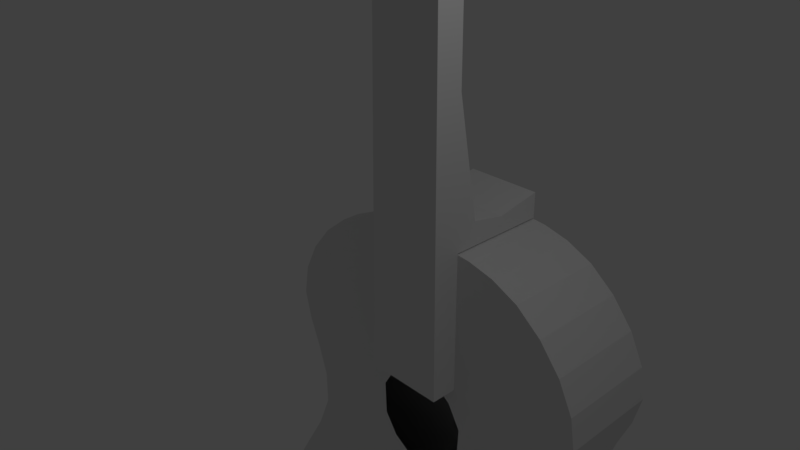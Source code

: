 # Source: Guitar.blend  (saved by Blender 2.79.0; exported with 4.5.12 LTS)
import bpy
from mathutils import Matrix  # noqa: F401  (used for matrix-valued properties, if any)

bpy.ops.wm.read_factory_settings(use_empty=True)
scene = bpy.context.scene
scene.name = 'Scene'

# ---- collections
col_collection_1 = bpy.data.collections.new('Collection 1'); scene.collection.children.link(col_collection_1)

# ---- world
world_world = bpy.data.worlds.new('World'); scene.world = world_world
world_world.color = (0.05088, 0.05088, 0.05088)
world_world.use_sun_shadow = False
world_world.sun_shadow_jitter_overblur = 0.0
world_world.cycles.sampling_method = 'MANUAL'

# ---- cameras
cam_camera = bpy.data.cameras.new('Camera')
cam_camera.clip_end = 100.0
cam_camera.lens = 35.0
cam_camera.sensor_width = 32.0
cam_camera.sensor_height = 18.0
cam_camera.ortho_scale = 7.314
cam_camera.dof.focus_distance = 0.0

# ---- lights
light_lamp = bpy.data.lights.new('Lamp', 'POINT')
light_lamp.transmission_factor = 0.0
light_lamp.cutoff_distance = 30.0
light_lamp.energy = 100.0
light_lamp.shadow_buffer_clip_start = 1.001
light_lamp.shadow_soft_size = 0.1
light_lamp.shadow_maximum_resolution = 0.006
light_lamp.use_absolute_resolution = True

# ---- meshes
me_plane = bpy.data.meshes.new('Plane')
me_plane.from_pydata([(-0.6184, -1.276, 1.205e-08), (-0.5195, 7.589, -2.88e-07), (-0.5755, 7.806, -2.975e-07), (-0.6664, 10.69, -0.4953), (-0.184, 10.29, -0.3694), (-0.184, 8.115, -3.11e-07), (-0.378, 8.186, -3.141e-07), (-0.4611, 10.1, -0.3694), (0.6184, -1.276, 1.205e-08), (0.0, -1.276, 1.205e-08), (0.5195, 7.589, -2.88e-07), (0.0, 7.589, -2.88e-07), (0.5755, 7.806, -2.975e-07), (0.0, 7.589, -2.88e-07), (0.6664, 10.69, -0.4953), (0.0, 11.16, -0.4953), (0.184, 10.29, -0.3694), (0.184, 8.115, -3.11e-07), (0.378, 8.186, -3.141e-07), (0.4611, 10.1, -0.3694), (-0.5195, 7.589, 0.4212), (-0.6184, -1.276, 0.4212), (0.0, -1.276, 0.4212), (0.0, 7.589, 0.4212), (0.0, 7.589, 0.4212), (-0.5755, 7.806, 0.4212), (-0.184, 10.29, 0.05175), (-0.4611, 10.1, 0.05175), (-0.378, 8.186, 0.4211), (-0.184, 8.115, 0.4212), (0.0, 11.16, -0.07418), (-0.6664, 10.69, -0.07418), (0.5195, 7.589, 0.4212), (0.6184, -1.276, 0.4212), (0.5755, 7.806, 0.4212), (0.184, 10.29, 0.05175), (0.4611, 10.1, 0.05175), (0.378, 8.186, 0.4211), (0.184, 8.115, 0.4212), (0.6664, 10.69, -0.07418), (-0.5939, 0.915, -6.21e-08), (0.0, 0.915, -6.21e-08), (0.5939, 0.915, -6.21e-08), (-0.5939, 0.915, 0.4212), (0.0, 0.915, 0.4212), (0.5939, 0.915, 0.4212), (0.0, 3.123, -1.368e-07), (0.0, 3.123, 0.4212), (-0.5693, 3.123, -1.368e-07), (0.5693, 3.123, -1.368e-07), (-0.5693, 3.123, 0.4212), (0.5693, 3.123, 0.4212), (-0.5899, 1.28, -0.3245), (-0.5939, 0.915, -0.3887), (0.5899, 1.28, -0.3245), (0.5939, 0.915, -0.3887), (0.0, 0.915, -0.3887), (-0.5899, 1.28, -0.3245), (0.5899, 1.28, -0.3245), (-0.5939, 0.915, -0.3887), (0.5939, 0.915, -0.3887), (-0.5899, 1.313, -1.575), (0.5899, 1.313, -1.575), (-0.5939, 0.915, -1.576), (0.5939, 0.915, -1.576), (-0.5899, 1.178, -0.8534), (-0.5939, 0.915, -0.9176), (0.5899, 1.178, -0.8534), (0.5939, 0.915, -0.9176)], [], [(48, 1, 11, 46), (1, 2, 13, 11), (5, 13, 2, 6), (7, 3, 15, 4), (6, 2, 3, 7), (4, 15, 13, 5), (49, 46, 11, 10), (10, 11, 13, 12), (17, 18, 12, 13), (19, 16, 15, 14), (18, 19, 14, 12), (16, 17, 13, 15), (50, 47, 23, 20), (20, 23, 24, 25), (29, 28, 25, 24), (27, 26, 30, 31), (28, 27, 31, 25), (26, 29, 24, 30), (51, 32, 23, 47), (32, 34, 24, 23), (38, 24, 34, 37), (36, 39, 30, 35), (37, 34, 39, 36), (35, 30, 24, 38), (5, 6, 28, 29), (17, 16, 35, 38), (49, 10, 32, 51), (15, 3, 31, 30), (18, 17, 38, 37), (9, 8, 33, 22), (3, 2, 25, 31), (14, 15, 30, 39), (2, 1, 20, 25), (12, 14, 39, 34), (7, 4, 26, 27), (10, 12, 34, 32), (40, 0, 21, 43), (6, 7, 27, 28), (16, 19, 36, 35), (0, 9, 22, 21), (4, 5, 29, 26), (19, 18, 37, 36), (48, 40, 43, 50), (8, 42, 45, 33), (33, 45, 44, 22), (21, 22, 44, 43), (8, 9, 41, 42), (0, 40, 41, 9), (1, 48, 50, 20), (42, 49, 51, 45), (45, 51, 47, 44), (43, 44, 47, 50), (54, 55, 60, 58), (66, 65, 61, 63), (55, 53, 59, 60), (54, 57, 48, 49), (40, 48, 57, 53), (41, 40, 53, 56), (42, 55, 54, 49), (42, 41, 56, 55), (57, 54, 58, 52), (53, 57, 52, 59), (64, 63, 61, 62), (65, 67, 62, 61), (67, 68, 64, 62), (68, 66, 63, 64), (60, 59, 66, 68), (58, 60, 68, 67), (52, 58, 67, 65), (59, 52, 65, 66)])
me_plane.use_remesh_preserve_volume = False
me_plane.use_remesh_preserve_attributes = False
me_plane.use_mirror_vertex_groups = False
me_plane.update()
me_circle = bpy.data.meshes.new('Circle')
me_circle.from_pydata([], [], [])
me_circle.use_remesh_preserve_volume = False
me_circle.use_remesh_preserve_attributes = False
me_circle.use_mirror_vertex_groups = False
me_circle.update()
me_cube_001 = bpy.data.meshes.new('Cube.001')
me_cube_001.from_pydata([(-0.1017, 1.0, 0.8269), (-0.1197, 1.0, 0.7321), (-0.07652, 1.0, 0.9186), (-0.1396, 1.0, -0.1152), (-0.001408, 1.0, -0.2665), (-0.167, 1.0, -0.2663), (-0.1125, 1.0, 0.02996), (-0.1198, 1.0, 0.5341), (-1.23, 1.0, 0.8084), (-1.808, 1.0, 0.7967), (-1.057, 1.0, 0.9057), (-0.7277, 1.0, 0.8171), (-1.352, 1.0, 0.7087), (-1.984, 1.0, 0.6967), (-1.554, 1.0, 0.8906), (-0.6211, 1.0, 0.9134), (-0.8028, 1.0, 0.7191), (-1.483, 1.0, -0.1143), (-2.173, 1.0, -0.1138), (-1.282, 1.0, 0.02907), (-0.8845, 1.0, -0.1147), (-1.689, 1.0, -0.2639), (-2.469, 1.0, -0.2627), (-1.883, 1.0, 0.02861), (-0.7611, 1.0, 0.02947), (-1.011, 1.0, -0.2649), (-0.1716, 1.0, -0.7385), (-0.0042, 1.0, -0.5799), (-0.1489, 1.0, -0.8991), (-0.1853, 1.0, -0.579), (-1.24, 1.0, 0.3984), (-1.821, 1.0, 0.3896), (-1.339, 1.0, 0.5048), (-0.7853, 1.0, 0.406), (-1.158, 1.0, 0.2855), (-1.703, 1.0, 0.2802), (-1.965, 1.0, 0.4931), (-0.5708, 1.0, 0.4838), (-0.7624, 1.0, 0.2901), (-1.768, 1.0, -0.724), (-2.58, 1.0, -0.714), (-1.85, 1.0, -0.5708), (-1.059, 1.0, -0.731), (-1.617, 1.0, -0.8754), (-2.339, 1.0, -0.8529), (-2.704, 1.0, -0.5665), (-1.108, 1.0, -0.5745), (-0.9699, 1.0, -0.8883), (-3.614, 1.0, -0.562), (-3.442, 1.0, -0.7024), (-3.099, 1.0, -0.8255), (-0.8615, 1.0, -1.046), (-1.431, 1.0, -1.026), (-2.041, 1.0, -0.9876), (-0.04778, 1.0, 1.009), (-2.632, 1.0, 0.4806), (-2.441, 1.0, 0.3803), (-2.283, 1.0, 0.2745), (-0.09466, 1.0, 0.1754), (-2.083, 1.0, 0.8718), (-2.423, 1.0, 0.7837), (-2.657, 1.0, 0.6839), (-0.2827, 1.0, 0.9166), (-0.3386, 1.0, 0.8232), (-0.3782, 1.0, 0.7272), (-0.358, 1.0, 0.02977), (-0.4216, 1.0, -0.115), (-0.4863, 1.0, -0.2658), (-0.3689, 1.0, 0.5145), (-0.1269, 1.0, 0.6329), (-0.5346, 1.0, -0.5773), (-0.5074, 1.0, -0.7356), (-0.4596, 1.0, -0.895), (-2.522, 1.0, 0.02812), (-2.907, 1.0, -0.1133), (-3.301, 1.0, -0.2614), (-2.678, 1.0, -0.4147), (-1.833, 1.0, -0.417), (-1.099, 1.0, -0.419), (-2.048, 1.0, 0.5942), (-1.397, 1.0, 0.6073), (-0.8308, 1.0, 0.6187), (-1.694, 1.0, 0.1611), (-1.152, 1.0, 0.1633), (-0.5425, 1.0, 0.2211), (-0.1852, 1.0, -0.4214), (-0.006008, 1.0, -0.4219), (-1.262, 1.0, 0.9814), (-0.8572, 1.0, 1.002), (-0.4989, 1.0, 1.009), (-0.1216, 1.0, -1.06), (-2.62, 1.0, -0.9233), (-1.681, 1.0, 0.9403), (-2.272, 1.0, 0.1587), (-0.5309, 1.0, -0.4205), (-0.3933, 1.0, 0.6275), (-2.742, 1.0, 0.5802), (-0.2726, 1.0, 0.1852), (-3.578, 1.0, -0.4123), (-0.2185, 1.0, 1.009), (-0.4016, 1.0, -1.055), (0.0, 1.0, 0.8281), (0.1017, 1.0, 0.8269), (0.0, 1.0, 0.9169), (0.0, 1.0, 0.8267), (0.0, 1.0, 0.7347), (0.1197, 1.0, 0.7321), (0.07652, 1.0, 0.9186), (0.0, 1.0, 0.9089), (0.0, 1.0, 0.7356), (0.0, 1.0, -0.1153), (0.1396, 1.0, -0.1152), (0.0, 1.0, 0.03006), (0.0, 1.0, -0.1154), (0.001408, 1.0, -0.2665), (0.167, 1.0, -0.2663), (0.1125, 1.0, 0.02996), (0.0, 1.0, 0.03009), (0.0, 1.0, -0.2666), (0.0, 1.0, 0.537), (0.1198, 1.0, 0.5341), (0.0, 1.0, 0.5372), (1.23, 1.0, 0.8084), (1.808, 1.0, 0.7967), (1.057, 1.0, 0.9057), (0.7277, 1.0, 0.8171), (1.352, 1.0, 0.7087), (1.984, 1.0, 0.6967), (1.554, 1.0, 0.8906), (0.6211, 1.0, 0.9134), (0.8028, 1.0, 0.7191), (1.483, 1.0, -0.1143), (2.173, 1.0, -0.1138), (1.282, 1.0, 0.02907), (0.8845, 1.0, -0.1147), (1.689, 1.0, -0.2639), (2.469, 1.0, -0.2627), (1.883, 1.0, 0.02861), (0.7611, 1.0, 0.02947), (1.011, 1.0, -0.2649), (0.0, 1.0, -0.7387), (0.1716, 1.0, -0.7385), (0.0042, 1.0, -0.5799), (0.0, 1.0, -0.7354), (0.0, 1.0, -0.8961), (0.1489, 1.0, -0.8991), (0.1853, 1.0, -0.579), (0.0, 1.0, -0.5803), (0.0, 1.0, -0.8817), (1.24, 1.0, 0.3984), (1.821, 1.0, 0.3896), (1.339, 1.0, 0.5048), (0.7853, 1.0, 0.406), (1.158, 1.0, 0.2855), (1.703, 1.0, 0.2802), (1.965, 1.0, 0.4931), (0.5708, 1.0, 0.4838), (0.7624, 1.0, 0.2901), (1.768, 1.0, -0.724), (2.58, 1.0, -0.714), (1.85, 1.0, -0.5708), (1.059, 1.0, -0.731), (1.617, 1.0, -0.8754), (2.339, 1.0, -0.8529), (2.704, 1.0, -0.5665), (1.108, 1.0, -0.5745), (0.9699, 1.0, -0.8883), (3.614, 1.0, -0.562), (3.442, 1.0, -0.7024), (3.099, 1.0, -0.8255), (0.8615, 1.0, -1.046), (1.431, 1.0, -1.026), (2.041, 1.0, -0.9876), (0.04778, 1.0, 1.009), (0.0, 1.0, 1.009), (0.0, 1.0, 0.9867), (0.0, 1.0, -0.5804), (0.0, 1.0, -0.7304), (0.0, 1.0, -0.8616), (2.632, 1.0, 0.4806), (2.441, 1.0, 0.3803), (2.283, 1.0, 0.2745), (0.0, 1.0, 0.5374), (0.09466, 1.0, 0.1754), (0.0, 1.0, 0.1729), (0.0, 1.0, 0.1731), (2.083, 1.0, 0.8718), (2.423, 1.0, 0.7837), (2.657, 1.0, 0.6839), (0.0, 1.0, 0.8979), (0.0, 1.0, 0.8241), (0.0, 1.0, 0.7358), (0.2827, 1.0, 0.9166), (0.3386, 1.0, 0.8232), (0.3782, 1.0, 0.7272), (0.358, 1.0, 0.02977), (0.4216, 1.0, -0.115), (0.4863, 1.0, -0.2658), (0.3689, 1.0, 0.5145), (0.1269, 1.0, 0.6329), (0.0, 1.0, 0.6356), (0.0, 1.0, 0.6367), (0.5346, 1.0, -0.5773), (0.5074, 1.0, -0.7356), (0.4596, 1.0, -0.895), (2.522, 1.0, 0.02812), (2.907, 1.0, -0.1133), (3.301, 1.0, -0.2614), (0.0, 1.0, 0.0301), (0.0, 1.0, -0.1154), (0.0, 1.0, -0.2666), (2.678, 1.0, -0.4147), (1.833, 1.0, -0.417), (1.099, 1.0, -0.419), (2.048, 1.0, 0.5942), (1.397, 1.0, 0.6073), (0.8308, 1.0, 0.6187), (1.694, 1.0, 0.1611), (1.152, 1.0, 0.1633), (0.5425, 1.0, 0.2211), (0.1852, 1.0, -0.4214), (0.006008, 1.0, -0.4219), (0.0, 1.0, -0.4221), (1.262, 1.0, 0.9814), (0.8572, 1.0, 1.002), (0.4989, 1.0, 1.009), (0.0, 1.0, -1.024), (0.0, 1.0, -1.062), (0.1216, 1.0, -1.06), (2.62, 1.0, -0.9233), (1.681, 1.0, 0.9403), (0.0, 1.0, -0.9629), (0.0, 1.0, 0.9534), (2.272, 1.0, 0.1587), (0.0, 1.0, 0.1733), (0.5309, 1.0, -0.4205), (0.3933, 1.0, 0.6275), (2.742, 1.0, 0.5802), (0.0, 1.0, 0.6369), (0.2726, 1.0, 0.1852), (3.578, 1.0, -0.4123), (0.0, 1.0, -0.4221), (0.2185, 1.0, 1.009), (0.4016, 1.0, -1.055), (-0.1198, 1.0, 0.5341), (-0.7853, 1.0, 0.406), (-0.5708, 1.0, 0.4838), (-0.7624, 1.0, 0.2901), (-3.614, 1.0, -0.562), (-3.442, 1.0, -0.7024), (-3.099, 1.0, -0.8255), (-0.8615, 1.0, -1.046), (-1.431, 1.0, -1.026), (-2.041, 1.0, -0.9876), (-0.04778, 1.0, 1.009), (-2.632, 1.0, 0.4806), (-2.441, 1.0, 0.3803), (-2.283, 1.0, 0.2745), (-0.09466, 1.0, 0.1754), (-2.083, 1.0, 0.8718), (-2.423, 1.0, 0.7837), (-2.657, 1.0, 0.6839), (-0.3689, 1.0, 0.5145), (-2.522, 1.0, 0.02812), (-2.907, 1.0, -0.1133), (-3.301, 1.0, -0.2614), (-0.5425, 1.0, 0.2211), (-1.262, 1.0, 0.9814), (-0.8572, 1.0, 1.002), (-0.4989, 1.0, 1.009), (-0.1216, 1.0, -1.06), (-2.62, 1.0, -0.9233), (-1.681, 1.0, 0.9403), (-2.272, 1.0, 0.1587), (-2.742, 1.0, 0.5802), (-0.2726, 1.0, 0.1852), (-3.578, 1.0, -0.4123), (-0.2185, 1.0, 1.009), (-0.4016, 1.0, -1.055), (0.0, 1.0, -0.1154), (0.0, 1.0, 0.03009), (0.0, 1.0, -0.2666), (0.0, 1.0, 0.537), (0.1198, 1.0, 0.5341), (0.0, 1.0, 0.5372), (0.0, 1.0, -0.7354), (0.0, 1.0, -0.5803), (0.0, 1.0, -0.8817), (0.7853, 1.0, 0.406), (0.5708, 1.0, 0.4838), (0.7624, 1.0, 0.2901), (3.614, 1.0, -0.562), (3.442, 1.0, -0.7024), (3.099, 1.0, -0.8255), (0.8615, 1.0, -1.046), (1.431, 1.0, -1.026), (2.041, 1.0, -0.9876), (0.04778, 1.0, 1.009), (0.0, 1.0, 1.009), (0.0, 1.0, 0.9867), (0.0, 1.0, -0.5804), (0.0, 1.0, -0.7304), (0.0, 1.0, -0.8616), (2.632, 1.0, 0.4806), (2.441, 1.0, 0.3803), (2.283, 1.0, 0.2745), (0.0, 1.0, 0.5374), (0.09466, 1.0, 0.1754), (0.0, 1.0, 0.1729), (0.0, 1.0, 0.1731), (2.083, 1.0, 0.8718), (2.423, 1.0, 0.7837), (2.657, 1.0, 0.6839), (0.0, 1.0, 0.8979), (0.0, 1.0, 0.8241), (0.0, 1.0, 0.7358), (0.3689, 1.0, 0.5145), (2.522, 1.0, 0.02812), (2.907, 1.0, -0.1133), (3.301, 1.0, -0.2614), (0.0, 1.0, 0.0301), (0.0, 1.0, -0.1154), (0.0, 1.0, -0.2666), (0.5425, 1.0, 0.2211), (0.0, 1.0, -0.4221), (1.262, 1.0, 0.9814), (0.8572, 1.0, 1.002), (0.4989, 1.0, 1.009), (0.0, 1.0, -1.024), (0.0, 1.0, -1.062), (0.1216, 1.0, -1.06), (2.62, 1.0, -0.9233), (1.681, 1.0, 0.9403), (0.0, 1.0, -0.9629), (0.0, 1.0, 0.9534), (2.272, 1.0, 0.1587), (0.0, 1.0, 0.1733), (2.742, 1.0, 0.5802), (0.0, 1.0, 0.6369), (0.2726, 1.0, 0.1852), (3.578, 1.0, -0.4123), (0.0, 1.0, -0.4221), (0.2185, 1.0, 1.009), (0.4016, 1.0, -1.055), (-0.1017, 2.579, 0.8269), (-0.1197, 2.579, 0.7321), (-0.07652, 2.579, 0.9186), (-0.1396, 2.579, -0.1152), (-0.001408, 2.579, -0.2665), (-0.167, 2.579, -0.2663), (-0.1125, 2.579, 0.02996), (-0.1198, 2.579, 0.5341), (-1.23, 2.579, 0.8084), (-1.808, 2.579, 0.7967), (-1.057, 2.579, 0.9057), (-0.7277, 2.579, 0.8171), (-1.352, 2.579, 0.7087), (-1.984, 2.579, 0.6967), (-1.554, 2.579, 0.8906), (-0.6211, 2.579, 0.9134), (-0.8028, 2.579, 0.7191), (-1.483, 2.579, -0.1143), (-2.173, 2.579, -0.1138), (-1.282, 2.579, 0.02907), (-0.8845, 2.579, -0.1147), (-1.689, 2.579, -0.2639), (-2.469, 2.579, -0.2627), (-1.883, 2.579, 0.02861), (-0.7611, 2.579, 0.02947), (-1.011, 2.579, -0.2649), (-0.1716, 2.579, -0.7385), (-0.0042, 2.579, -0.5799), (-0.1489, 2.579, -0.8991), (-0.1853, 2.579, -0.579), (-1.24, 2.579, 0.3984), (-1.821, 2.579, 0.3896), (-1.339, 2.579, 0.5048), (-0.7853, 2.579, 0.406), (-1.158, 2.579, 0.2855), (-1.703, 2.579, 0.2802), (-1.965, 2.579, 0.4931), (-0.5708, 2.579, 0.4838), (-0.7624, 2.579, 0.2901), (-1.768, 2.579, -0.724), (-2.58, 2.579, -0.714), (-1.85, 2.579, -0.5708), (-1.059, 2.579, -0.731), (-1.617, 2.579, -0.8754), (-2.339, 2.579, -0.8529), (-2.704, 2.579, -0.5665), (-1.108, 2.579, -0.5745), (-0.9699, 2.579, -0.8883), (-3.614, 2.579, -0.562), (-3.442, 2.579, -0.7024), (-3.099, 2.579, -0.8255), (-0.8615, 2.579, -1.046), (-1.431, 2.579, -1.026), (-2.041, 2.579, -0.9876), (-0.04778, 2.579, 1.009), (-2.632, 2.579, 0.4806), (-2.441, 2.579, 0.3803), (-2.283, 2.579, 0.2745), (-0.09466, 2.579, 0.1754), (-2.083, 2.579, 0.8718), (-2.423, 2.579, 0.7837), (-2.657, 2.579, 0.6839), (-0.2827, 2.579, 0.9166), (-0.3386, 2.579, 0.8232), (-0.3782, 2.579, 0.7272), (-0.358, 2.579, 0.02977), (-0.4216, 2.579, -0.115), (-0.4863, 2.579, -0.2658), (-0.3689, 2.579, 0.5145), (-0.1269, 2.579, 0.6329), (-0.5346, 2.579, -0.5773), (-0.5074, 2.579, -0.7356), (-0.4596, 2.579, -0.895), (-2.522, 2.579, 0.02812), (-2.907, 2.579, -0.1133), (-3.301, 2.579, -0.2614), (-2.678, 2.579, -0.4147), (-1.833, 2.579, -0.417), (-1.099, 2.579, -0.419), (-2.048, 2.579, 0.5942), (-1.397, 2.579, 0.6073), (-0.8308, 2.579, 0.6187), (-1.694, 2.579, 0.1611), (-1.152, 2.579, 0.1633), (-0.5425, 2.579, 0.2211), (-0.1852, 2.579, -0.4214), (-0.006008, 2.579, -0.4219), (-1.262, 2.579, 0.9814), (-0.8572, 2.579, 1.002), (-0.4989, 2.579, 1.009), (-0.1216, 2.579, -1.06), (-2.62, 2.579, -0.9233), (-1.681, 2.579, 0.9403), (-2.272, 2.579, 0.1587), (-0.5309, 2.579, -0.4205), (-0.3933, 2.579, 0.6275), (-2.742, 2.579, 0.5802), (-0.2726, 2.579, 0.1852), (-3.578, 2.579, -0.4123), (-0.2185, 2.579, 1.009), (-0.4016, 2.579, -1.055), (0.0, 2.579, 0.8281), (0.1017, 2.579, 0.8269), (0.0, 2.579, 0.9169), (0.0, 2.579, 0.8267), (0.0, 2.579, 0.7347), (0.1197, 2.579, 0.7321), (0.07652, 2.579, 0.9186), (0.0, 2.579, 0.9089), (0.0, 2.579, 0.7356), (0.0, 2.579, -0.1153), (0.1396, 2.579, -0.1152), (0.0, 2.579, 0.03006), (0.0, 2.579, -0.1154), (0.001408, 2.579, -0.2665), (0.167, 2.579, -0.2663), (0.1125, 2.579, 0.02996), (0.0, 2.579, 0.03009), (0.0, 2.579, -0.2666), (0.0, 2.579, 0.537), (0.1198, 2.579, 0.5341), (0.0, 2.579, 0.5372), (1.23, 2.579, 0.8084), (1.808, 2.579, 0.7967), (1.057, 2.579, 0.9057), (0.7277, 2.579, 0.8171), (1.352, 2.579, 0.7087), (1.984, 2.579, 0.6967), (1.554, 2.579, 0.8906), (0.6211, 2.579, 0.9134), (0.8028, 2.579, 0.7191), (1.483, 2.579, -0.1143), (2.173, 2.579, -0.1138), (1.282, 2.579, 0.02907), (0.8845, 2.579, -0.1147), (1.689, 2.579, -0.2639), (2.469, 2.579, -0.2627), (1.883, 2.579, 0.02861), (0.7611, 2.579, 0.02947), (1.011, 2.579, -0.2649), (0.0, 2.579, -0.7387), (0.1716, 2.579, -0.7385), (0.0042, 2.579, -0.5799), (0.0, 2.579, -0.7354), (0.0, 2.579, -0.8961), (0.1489, 2.579, -0.8991), (0.1853, 2.579, -0.579), (0.0, 2.579, -0.5803), (0.0, 2.579, -0.8817), (1.24, 2.579, 0.3984), (1.821, 2.579, 0.3896), (1.339, 2.579, 0.5048), (0.7853, 2.579, 0.406), (1.158, 2.579, 0.2855), (1.703, 2.579, 0.2802), (1.965, 2.579, 0.4931), (0.5708, 2.579, 0.4838), (0.7624, 2.579, 0.2901), (1.768, 2.579, -0.724), (2.58, 2.579, -0.714), (1.85, 2.579, -0.5708), (1.059, 2.579, -0.731), (1.617, 2.579, -0.8754), (2.339, 2.579, -0.8529), (2.704, 2.579, -0.5665), (1.108, 2.579, -0.5745), (0.9699, 2.579, -0.8883), (3.614, 2.579, -0.562), (3.442, 2.579, -0.7024), (3.099, 2.579, -0.8255), (0.8615, 2.579, -1.046), (1.431, 2.579, -1.026), (2.041, 2.579, -0.9876), (0.04778, 2.579, 1.009), (0.0, 2.579, 1.009), (0.0, 2.579, 0.9867), (0.0, 2.579, -0.5804), (0.0, 2.579, -0.7304), (2.632, 2.579, 0.4806), (2.441, 2.579, 0.3803), (2.283, 2.579, 0.2745), (0.0, 2.579, 0.5374), (0.09466, 2.579, 0.1754), (0.0, 2.579, 0.1729), (0.0, 2.579, 0.1731), (2.083, 2.579, 0.8718), (2.423, 2.579, 0.7837), (2.657, 2.579, 0.6839), (0.0, 2.579, 0.8979), (0.0, 2.579, 0.8241), (0.0, 2.579, 0.7358), (0.2827, 2.579, 0.9166), (0.3386, 2.579, 0.8232), (0.3782, 2.579, 0.7272), (0.358, 2.579, 0.02977), (0.4216, 2.579, -0.115), (0.4863, 2.579, -0.2658), (0.3689, 2.579, 0.5145), (0.1269, 2.579, 0.6329), (0.0, 2.579, 0.6356), (0.0, 2.579, 0.6367), (0.5346, 2.579, -0.5773), (0.5074, 2.579, -0.7356), (0.4596, 2.579, -0.895), (2.522, 2.579, 0.02812), (2.907, 2.579, -0.1133), (3.301, 2.579, -0.2614), (0.0, 2.579, 0.0301), (0.0, 2.579, -0.1154), (0.0, 2.579, -0.2666), (2.678, 2.579, -0.4147), (1.833, 2.579, -0.417), (1.099, 2.579, -0.419), (2.048, 2.579, 0.5942), (1.397, 2.579, 0.6073), (0.8308, 2.579, 0.6187), (1.694, 2.579, 0.1611), (1.152, 2.579, 0.1633), (0.5425, 2.579, 0.2211), (0.1852, 2.579, -0.4214), (0.006008, 2.579, -0.4219), (0.0, 2.579, -0.4221), (1.262, 2.579, 0.9814), (0.8572, 2.579, 1.002), (0.4989, 2.579, 1.009), (0.0, 2.579, -1.024), (0.0, 2.579, -1.062), (0.1216, 2.579, -1.06), (2.62, 2.579, -0.9233), (1.681, 2.579, 0.9403), (0.0, 2.579, 0.9534), (2.272, 2.579, 0.1587), (0.0, 2.579, 0.1733), (0.5309, 2.579, -0.4205), (0.3933, 2.579, 0.6275), (2.742, 2.579, 0.5802), (0.0, 2.579, 0.6369), (0.2726, 2.579, 0.1852), (3.578, 2.579, -0.4123), (0.0, 2.579, -0.4221), (0.2185, 2.579, 1.009), (0.4016, 2.579, -1.055)], [(222, 241), (324, 341), (324, 222), (457, 552), (461, 551), (462, 553), (487, 521), (491, 520), (528, 576), (565, 583)], [(101, 0, 1, 105), (0, 63, 64, 1), (105, 1, 69, 200), (1, 64, 95, 69), (101, 103, 2, 0), (103, 174, 54, 2), (0, 2, 62, 63), (2, 54, 99, 62), (110, 3, 5, 4), (3, 66, 67, 5), (4, 5, 85, 86), (5, 67, 94, 85), (110, 112, 6, 3), (112, 184, 58, 6), (3, 6, 65, 66), (6, 58, 97, 65), (110, 4, 118, 113), (4, 86, 222, 118), (119, 200, 69, 7), (7, 69, 95, 68), (8, 9, 13, 12), (9, 60, 61, 13), (12, 13, 79, 80), (13, 61, 96, 79), (8, 10, 14, 9), (10, 88, 87, 14), (9, 14, 59, 60), (14, 87, 92, 59), (8, 11, 15, 10), (11, 63, 62, 15), (10, 15, 89, 88), (15, 62, 99, 89), (8, 12, 16, 11), (12, 80, 81, 16), (11, 16, 64, 63), (16, 81, 95, 64), (17, 18, 22, 21), (18, 74, 75, 22), (21, 22, 76, 77), (22, 75, 98, 76), (17, 19, 23, 18), (19, 83, 82, 23), (18, 23, 73, 74), (23, 82, 93, 73), (17, 20, 24, 19), (20, 66, 65, 24), (19, 24, 84, 83), (24, 65, 97, 84), (17, 21, 25, 20), (21, 77, 78, 25), (20, 25, 67, 66), (25, 78, 94, 67), (140, 26, 28, 144), (26, 71, 72, 28), (144, 28, 90, 227), (28, 72, 100, 90), (140, 27, 29, 26), (27, 86, 85, 29), (26, 29, 70, 71), (29, 85, 94, 70), (140, 143, 147, 27), (27, 147, 222, 86), (30, 31, 35, 34), (31, 56, 57, 35), (34, 35, 82, 83), (35, 57, 93, 82), (30, 32, 36, 31), (32, 80, 79, 36), (31, 36, 55, 56), (36, 79, 96, 55), (30, 33, 37, 32), (32, 37, 81, 80), (37, 68, 95, 81), (30, 34, 38, 33), (34, 83, 84, 38), (39, 40, 44, 43), (40, 49, 50, 44), (43, 44, 53, 52), (44, 50, 91, 53), (39, 41, 45, 40), (41, 77, 76, 45), (40, 45, 48, 49), (45, 76, 98, 48), (39, 42, 46, 41), (42, 71, 70, 46), (41, 46, 78, 77), (46, 70, 94, 78), (39, 43, 47, 42), (43, 52, 51, 47), (42, 47, 72, 71), (47, 51, 100, 72), (101, 105, 106, 102), (102, 106, 194, 193), (105, 200, 199, 106), (106, 199, 236, 194), (101, 102, 107, 103), (103, 107, 173, 174), (102, 193, 192, 107), (107, 192, 242, 173), (101, 103, 108, 104), (104, 108, 189, 190), (103, 174, 175, 108), (108, 175, 232, 189), (101, 104, 109, 105), (105, 109, 201, 200), (104, 190, 191, 109), (109, 191, 238, 201), (110, 114, 115, 111), (111, 115, 197, 196), (114, 221, 220, 115), (115, 220, 235, 197), (110, 111, 116, 112), (112, 116, 183, 184), (111, 196, 195, 116), (116, 195, 239, 183), (110, 112, 117, 113), (112, 184, 185, 117), (110, 113, 118, 114), (114, 118, 222, 221), (119, 120, 199, 200), (120, 198, 236, 199), (119, 200, 201, 121), (121, 201, 238, 182), (122, 126, 127, 123), (123, 127, 188, 187), (126, 215, 214, 127), (127, 214, 237, 188), (122, 123, 128, 124), (124, 128, 223, 224), (123, 187, 186, 128), (128, 186, 230, 223), (122, 124, 129, 125), (125, 129, 192, 193), (124, 224, 225, 129), (129, 225, 242, 192), (122, 125, 130, 126), (126, 130, 216, 215), (125, 193, 194, 130), (130, 194, 236, 216), (131, 135, 136, 132), (132, 136, 207, 206), (135, 212, 211, 136), (136, 211, 240, 207), (131, 132, 137, 133), (133, 137, 217, 218), (132, 206, 205, 137), (137, 205, 233, 217), (131, 133, 138, 134), (134, 138, 195, 196), (133, 218, 219, 138), (138, 219, 239, 195), (131, 134, 139, 135), (135, 139, 213, 212), (134, 196, 197, 139), (139, 197, 235, 213), (140, 144, 145, 141), (141, 145, 204, 203), (144, 227, 228, 145), (145, 228, 243, 204), (140, 141, 146, 142), (142, 146, 220, 221), (141, 203, 202, 146), (146, 202, 235, 220), (140, 142, 147, 143), (142, 221, 222, 147), (140, 143, 148, 144), (144, 148, 226, 227), (149, 153, 154, 150), (150, 154, 181, 180), (153, 218, 217, 154), (154, 217, 233, 181), (149, 150, 155, 151), (151, 155, 214, 215), (150, 180, 179, 155), (155, 179, 237, 214), (149, 151, 156, 152), (151, 215, 216, 156), (156, 216, 236, 198), (149, 152, 157, 153), (153, 157, 219, 218), (158, 162, 163, 159), (159, 163, 169, 168), (162, 171, 172, 163), (163, 172, 229, 169), (158, 159, 164, 160), (160, 164, 211, 212), (159, 168, 167, 164), (164, 167, 240, 211), (158, 160, 165, 161), (161, 165, 202, 203), (160, 212, 213, 165), (165, 213, 235, 202), (158, 161, 166, 162), (162, 166, 170, 171), (161, 203, 204, 166), (166, 204, 243, 170), (340, 291, 511, 582), (261, 260, 404, 405), (276, 265, 419, 442), (260, 259, 403, 404), (265, 264, 418, 419), (259, 272, 436, 403), (264, 263, 417, 418), (270, 278, 444, 434), (263, 273, 437, 417), (329, 270, 434, 570), (269, 277, 443, 433), (312, 337, 579, 531), (268, 269, 433, 432), (311, 312, 531, 530), (273, 257, 401, 437), (267, 268, 432, 431), (310, 311, 530, 529), (257, 256, 400, 401), (272, 267, 431, 436), (332, 310, 529, 573), (256, 255, 399, 400), (255, 274, 440, 399), (305, 335, 575, 524), (304, 305, 524, 523), (319, 340, 582, 550), (254, 298, 518, 398), (303, 304, 523, 522), (318, 319, 550, 549), (277, 254, 398, 443), (337, 303, 522, 579), (317, 318, 549, 548), (253, 271, 435, 397), (298, 297, 517, 518), (335, 317, 548, 575), (252, 253, 397, 396), (297, 342, 584, 517), (251, 252, 396, 395), (331, 296, 516, 572), (278, 251, 395, 444), (343, 330, 571, 585), (296, 295, 515, 516), (271, 250, 394, 435), (330, 329, 570, 571), (295, 294, 514, 515), (250, 249, 393, 394), (342, 327, 568, 584), (294, 343, 585, 514), (249, 248, 392, 393), (327, 326, 567, 568), (293, 331, 572, 513), (248, 276, 442, 392), (326, 325, 566, 567), (292, 293, 513, 512), (325, 332, 573, 566), (291, 292, 512, 511), (274, 261, 405, 440), (227, 226, 328, 329), (185, 184, 308, 309), (198, 120, 283, 316), (37, 33, 245, 246), (227, 90, 270, 329), (156, 198, 316, 289), (73, 93, 273, 263), (185, 234, 336, 309), (90, 100, 278, 270), (74, 73, 263, 264), (59, 92, 272, 259), (239, 219, 323, 339), (113, 209, 321, 279), (143, 177, 301, 285), (75, 74, 264, 265), (60, 59, 259, 260), (68, 37, 246, 262), (98, 75, 265, 276), (61, 60, 260, 261), (240, 167, 291, 340), (157, 152, 288, 290), (96, 61, 261, 274), (167, 168, 292, 291), (219, 157, 290, 323), (189, 232, 334, 313), (223, 230, 332, 325), (117, 208, 320, 280), (168, 169, 293, 292), (147, 176, 300, 286), (190, 189, 313, 314), (224, 223, 325, 326), (48, 98, 276, 248), (33, 38, 247, 245), (169, 229, 331, 293), (191, 190, 314, 315), (225, 224, 326, 327), (49, 48, 248, 249), (38, 84, 266, 247), (170, 243, 343, 294), (238, 191, 315, 338), (242, 225, 327, 342), (50, 49, 249, 250), (171, 170, 294, 295), (228, 227, 329, 330), (91, 50, 250, 271), (172, 171, 295, 296), (148, 143, 285, 287), (243, 228, 330, 343), (100, 51, 251, 278), (118, 210, 322, 281), (229, 172, 296, 331), (148, 178, 302, 287), (51, 52, 252, 251), (173, 242, 342, 297), (226, 148, 287, 328), (52, 53, 253, 252), (233, 205, 317, 335), (174, 173, 297, 298), (119, 7, 244, 282), (53, 91, 271, 253), (205, 206, 318, 317), (237, 179, 303, 337), (7, 68, 262, 244), (99, 54, 254, 277), (206, 207, 319, 318), (179, 180, 304, 303), (84, 97, 275, 266), (54, 174, 298, 254), (207, 240, 340, 319), (180, 181, 305, 304), (119, 121, 284, 282), (175, 174, 298, 299), (181, 233, 335, 305), (232, 175, 299, 334), (183, 239, 339, 307), (121, 182, 306, 284), (55, 96, 274, 255), (184, 183, 307, 308), (56, 55, 255, 256), (230, 186, 310, 332), (92, 87, 267, 272), (57, 56, 256, 257), (186, 187, 311, 310), (87, 88, 268, 267), (93, 57, 257, 273), (187, 188, 312, 311), (88, 89, 269, 268), (182, 238, 338, 306), (188, 237, 337, 312), (89, 99, 277, 269), (152, 156, 289, 288), (97, 58, 258, 275), (231, 226, 328, 333), (58, 184, 308, 258), (120, 119, 282, 283), (445, 449, 345, 344), (344, 345, 408, 407), (449, 543, 413, 345), (345, 413, 439, 408), (445, 344, 346, 447), (447, 346, 398, 518), (344, 407, 406, 346), (346, 406, 443, 398), (454, 348, 349, 347), (347, 349, 411, 410), (348, 430, 429, 349), (349, 429, 438, 411), (454, 347, 350, 456), (456, 350, 402, 527), (347, 410, 409, 350), (350, 409, 441, 402), (454, 457, 462, 348), (348, 462, 565, 430), (463, 351, 413, 543), (351, 412, 439, 413), (352, 356, 357, 353), (353, 357, 405, 404), (356, 424, 423, 357), (357, 423, 440, 405), (352, 353, 358, 354), (354, 358, 431, 432), (353, 404, 403, 358), (358, 403, 436, 431), (352, 354, 359, 355), (355, 359, 406, 407), (354, 432, 433, 359), (359, 433, 443, 406), (352, 355, 360, 356), (356, 360, 425, 424), (355, 407, 408, 360), (360, 408, 439, 425), (361, 365, 366, 362), (362, 366, 419, 418), (365, 421, 420, 366), (366, 420, 442, 419), (361, 362, 367, 363), (363, 367, 426, 427), (362, 418, 417, 367), (367, 417, 437, 426), (361, 363, 368, 364), (364, 368, 409, 410), (363, 427, 428, 368), (368, 428, 441, 409), (361, 364, 369, 365), (365, 369, 422, 421), (364, 410, 411, 369), (369, 411, 438, 422), (484, 488, 372, 370), (370, 372, 416, 415), (488, 570, 434, 372), (372, 434, 444, 416), (484, 370, 373, 371), (371, 373, 429, 430), (370, 415, 414, 373), (373, 414, 438, 429), (484, 371, 491, 487), (371, 430, 565, 491), (374, 378, 379, 375), (375, 379, 401, 400), (378, 427, 426, 379), (379, 426, 437, 401), (374, 375, 380, 376), (376, 380, 423, 424), (375, 400, 399, 380), (380, 399, 440, 423), (374, 376, 381, 377), (376, 424, 425, 381), (381, 425, 439, 412), (374, 377, 382, 378), (378, 382, 428, 427), (383, 387, 388, 384), (384, 388, 394, 393), (387, 396, 397, 388), (388, 397, 435, 394), (383, 384, 389, 385), (385, 389, 420, 421), (384, 393, 392, 389), (389, 392, 442, 420), (383, 385, 390, 386), (386, 390, 414, 415), (385, 421, 422, 390), (390, 422, 438, 414), (383, 386, 391, 387), (387, 391, 395, 396), (386, 415, 416, 391), (391, 416, 444, 395), (445, 446, 450, 449), (446, 536, 537, 450), (449, 450, 542, 543), (450, 537, 578, 542), (445, 447, 451, 446), (447, 518, 517, 451), (446, 451, 535, 536), (451, 517, 584, 535), (445, 448, 452, 447), (448, 533, 532, 452), (447, 452, 519, 518), (452, 532, 574, 519), (445, 449, 453, 448), (449, 543, 544, 453), (448, 453, 534, 533), (453, 544, 580, 534), (454, 455, 459, 458), (455, 539, 540, 459), (458, 459, 563, 564), (459, 540, 577, 563), (454, 456, 460, 455), (456, 527, 526, 460), (455, 460, 538, 539), (460, 526, 581, 538), (454, 457, 461, 456), (456, 461, 528, 527), (454, 458, 462, 457), (458, 564, 565, 462), (463, 543, 542, 464), (464, 542, 578, 541), (463, 465, 544, 543), (465, 525, 580, 544), (466, 467, 471, 470), (467, 530, 531, 471), (470, 471, 557, 558), (471, 531, 579, 557), (466, 468, 472, 467), (468, 567, 566, 472), (467, 472, 529, 530), (472, 566, 573, 529), (466, 469, 473, 468), (469, 536, 535, 473), (468, 473, 568, 567), (473, 535, 584, 568), (466, 470, 474, 469), (470, 558, 559, 474), (469, 474, 537, 536), (474, 559, 578, 537), (475, 476, 480, 479), (476, 549, 550, 480), (479, 480, 554, 555), (480, 550, 582, 554), (475, 477, 481, 476), (477, 561, 560, 481), (476, 481, 548, 549), (481, 560, 575, 548), (475, 478, 482, 477), (478, 539, 538, 482), (477, 482, 562, 561), (482, 538, 581, 562), (475, 479, 483, 478), (479, 555, 556, 483), (478, 483, 540, 539), (483, 556, 577, 540), (484, 485, 489, 488), (485, 546, 547, 489), (488, 489, 571, 570), (489, 547, 585, 571), (484, 486, 490, 485), (486, 564, 563, 490), (485, 490, 545, 546), (490, 563, 577, 545), (484, 487, 491, 486), (486, 491, 565, 564), (484, 488, 492, 487), (488, 570, 569, 492), (493, 494, 498, 497), (494, 523, 524, 498), (497, 498, 560, 561), (498, 524, 575, 560), (493, 495, 499, 494), (495, 558, 557, 499), (494, 499, 522, 523), (499, 557, 579, 522), (493, 496, 500, 495), (495, 500, 559, 558), (500, 541, 578, 559), (493, 497, 501, 496), (497, 561, 562, 501), (502, 503, 507, 506), (503, 512, 513, 507), (506, 507, 516, 515), (507, 513, 572, 516), (502, 504, 508, 503), (504, 555, 554, 508), (503, 508, 511, 512), (508, 554, 582, 511), (502, 505, 509, 504), (505, 546, 545, 509), (504, 509, 556, 555), (509, 545, 577, 556), (502, 506, 510, 505), (506, 515, 514, 510), (505, 510, 547, 546), (510, 514, 585, 547), (351, 463, 464, 541, 500, 496, 501, 562, 581, 526, 527, 402, 441, 428, 382, 377, 381, 412)])
me_cube_001.use_remesh_preserve_volume = False
me_cube_001.use_remesh_preserve_attributes = False
me_cube_001.use_mirror_vertex_groups = False
me_cube_001.update()

# ---- objects
ob_plane = bpy.data.objects.new('Plane', me_plane)
ob_circle = bpy.data.objects.new('Circle', me_circle)
ob_cube = bpy.data.objects.new('Cube', me_cube_001)
ob_lamp = bpy.data.objects.new('Lamp', light_lamp)
ob_camera = bpy.data.objects.new('Camera', cam_camera)

# ---- transforms, parenting, visibility, modifiers, constraints
ob_plane.location = (0.0301, 1.0, -1.04)
ob_plane.rotation_euler = (1.571, 0.0, 0.0)
ob_plane.lineart.crease_threshold = 0.0
ob_circle.location = (-0.02212, 1.0, -3.231)
ob_circle.rotation_euler = (1.571, 0.0, 0.0)
ob_circle.scale = (0.8333, 0.8333, 0.8333)
ob_circle.lineart.crease_threshold = 0.0
ob_cube.location = (-0.02966, 0.0, -4.913)
ob_cube.scale = (1.0, 1.0, 4.74)
ob_cube.lineart.crease_threshold = 0.0
_m = ob_cube.modifiers.new('Collision', 'COLLISION')
_m = ob_cube.modifiers.new('Fluid', 'FLUID')
ob_lamp.location = (4.076, 1.005, 5.904)
ob_lamp.rotation_euler = (0.6503, 0.05522, 1.866)
ob_lamp.lock_rotations_4d = False
ob_lamp.empty_display_type = 'ARROWS'
ob_lamp.color = (0.0, 0.0, 0.0, 0.0)
ob_lamp.lineart.crease_threshold = 0.0
ob_camera.location = (7.481, -6.508, 5.344)
ob_camera.rotation_euler = (1.109, 0.0, 0.8149)
ob_camera.lock_rotations_4d = False
ob_camera.empty_display_type = 'ARROWS'
ob_camera.color = (0.0, 0.0, 0.0, 0.0)
ob_camera.display_type = 'WIRE'
ob_camera.lineart.crease_threshold = 0.0

# ---- collection membership
col_collection_1.objects.link(ob_plane)
col_collection_1.objects.link(ob_circle)
col_collection_1.objects.link(ob_cube)
col_collection_1.objects.link(ob_lamp)
col_collection_1.objects.link(ob_camera)

# ---- scene / render settings (as saved in the file)
scene.camera = ob_camera
scene.frame_start = 1; scene.frame_end = 250; scene.frame_set(18)
scene.render.engine = 'CYCLES'
scene.render.resolution_percentage = 50
scene.render.dither_intensity = 0.0
scene.cycles.use_denoising = False
scene.cycles.samples = 128
scene.cycles.sampling_pattern = 'TABULATED_SOBOL'
scene.cycles.use_adaptive_sampling = False
scene.cycles.use_light_tree = False
scene.cycles.blur_glossy = 0.0
scene.cycles.sample_clamp_indirect = 0.0
scene.view_settings.view_transform = 'Standard'
bpy.context.view_layer.update()
